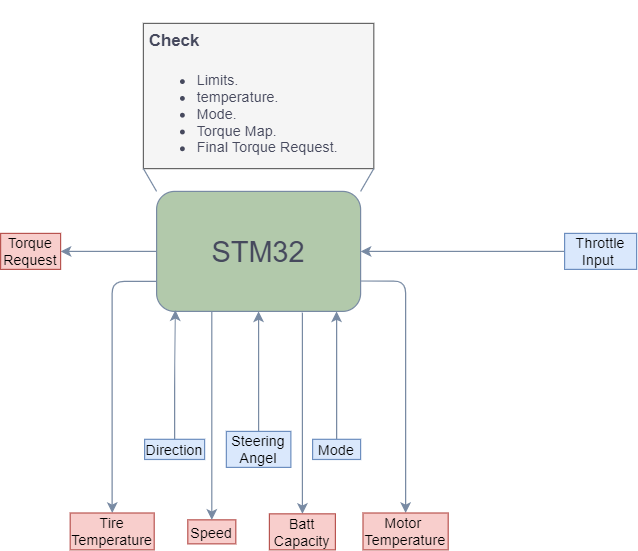

The diagram above was exported from draw.io. Its source (the exported page's mxGraphModel, read from the mxfile embedded in the PNG):
<mxGraphModel dx="868" dy="1619" grid="1" gridSize="1" guides="1" tooltips="1" connect="1" arrows="1" fold="1" page="1" pageScale="1" pageWidth="827" pageHeight="1169" math="0" shadow="0">
  <root>
    <mxCell id="0" />
    <mxCell id="1" parent="0" />
    <mxCell id="SStCwTeKqwltEW7rpsz1-26" style="edgeStyle=orthogonalEdgeStyle;curved=0;rounded=1;sketch=0;orthogonalLoop=1;jettySize=auto;html=1;exitX=0;exitY=0.5;exitDx=0;exitDy=0;entryX=1;entryY=0.5;entryDx=0;entryDy=0;fontColor=#46495D;strokeColor=#788AA3;fillColor=#B2C9AB;" edge="1" parent="1" source="SStCwTeKqwltEW7rpsz1-1" target="SStCwTeKqwltEW7rpsz1-25">
      <mxGeometry relative="1" as="geometry" />
    </mxCell>
    <mxCell id="SStCwTeKqwltEW7rpsz1-44" style="edgeStyle=orthogonalEdgeStyle;curved=0;rounded=1;sketch=0;orthogonalLoop=1;jettySize=auto;html=1;exitX=0.75;exitY=1;exitDx=0;exitDy=0;entryX=0.5;entryY=0;entryDx=0;entryDy=0;fontColor=#46495D;strokeColor=#788AA3;fillColor=#B2C9AB;" edge="1" parent="1" target="SStCwTeKqwltEW7rpsz1-32">
      <mxGeometry relative="1" as="geometry">
        <mxPoint x="461.5" y="181" as="sourcePoint" />
      </mxGeometry>
    </mxCell>
    <mxCell id="SStCwTeKqwltEW7rpsz1-51" style="edgeStyle=orthogonalEdgeStyle;curved=0;rounded=1;sketch=0;orthogonalLoop=1;jettySize=auto;html=1;exitX=1;exitY=0.75;exitDx=0;exitDy=0;entryX=0.5;entryY=0;entryDx=0;entryDy=0;fontColor=#46495D;strokeColor=#788AA3;fillColor=#B2C9AB;" edge="1" parent="1" target="SStCwTeKqwltEW7rpsz1-49">
      <mxGeometry relative="1" as="geometry">
        <mxPoint x="503.9999999999999" y="154.65" as="sourcePoint" />
      </mxGeometry>
    </mxCell>
    <mxCell id="SStCwTeKqwltEW7rpsz1-52" style="edgeStyle=orthogonalEdgeStyle;curved=0;rounded=1;sketch=0;orthogonalLoop=1;jettySize=auto;html=1;exitX=0;exitY=0.75;exitDx=0;exitDy=0;entryX=0.5;entryY=0;entryDx=0;entryDy=0;fontColor=#46495D;strokeColor=#788AA3;fillColor=#B2C9AB;" edge="1" parent="1" source="SStCwTeKqwltEW7rpsz1-1" target="SStCwTeKqwltEW7rpsz1-50">
      <mxGeometry relative="1" as="geometry" />
    </mxCell>
    <mxCell id="SStCwTeKqwltEW7rpsz1-1" value="" style="rounded=1;whiteSpace=wrap;html=1;sketch=0;fontColor=#46495D;strokeColor=#788AA3;fillColor=#B2C9AB;" vertex="1" parent="1">
      <mxGeometry x="340" y="80" width="170" height="100" as="geometry" />
    </mxCell>
    <mxCell id="SStCwTeKqwltEW7rpsz1-2" value="&lt;font style=&quot;font-size: 24px&quot;&gt;STM32&lt;/font&gt;" style="text;html=1;strokeColor=none;fillColor=none;align=center;verticalAlign=middle;whiteSpace=wrap;rounded=0;sketch=0;fontColor=#46495D;" vertex="1" parent="1">
      <mxGeometry x="350" y="90" width="150" height="80" as="geometry" />
    </mxCell>
    <mxCell id="SStCwTeKqwltEW7rpsz1-12" style="edgeStyle=orthogonalEdgeStyle;curved=0;rounded=1;sketch=0;orthogonalLoop=1;jettySize=auto;html=1;exitX=0;exitY=0.5;exitDx=0;exitDy=0;entryX=1;entryY=0.5;entryDx=0;entryDy=0;fontColor=#46495D;strokeColor=#788AA3;fillColor=#B2C9AB;" edge="1" parent="1" source="SStCwTeKqwltEW7rpsz1-10" target="SStCwTeKqwltEW7rpsz1-1">
      <mxGeometry relative="1" as="geometry" />
    </mxCell>
    <mxCell id="SStCwTeKqwltEW7rpsz1-10" value="Throttle Input&amp;nbsp;" style="text;html=1;strokeColor=#6c8ebf;fillColor=#dae8fc;align=center;verticalAlign=middle;whiteSpace=wrap;rounded=0;sketch=0;" vertex="1" parent="1">
      <mxGeometry x="680" y="115" width="60" height="30" as="geometry" />
    </mxCell>
    <mxCell id="SStCwTeKqwltEW7rpsz1-35" style="edgeStyle=orthogonalEdgeStyle;curved=0;rounded=1;sketch=0;orthogonalLoop=1;jettySize=auto;html=1;exitX=0.5;exitY=0;exitDx=0;exitDy=0;entryX=0.882;entryY=1;entryDx=0;entryDy=0;entryPerimeter=0;fontColor=#46495D;strokeColor=#788AA3;fillColor=#B2C9AB;" edge="1" parent="1" source="SStCwTeKqwltEW7rpsz1-13" target="SStCwTeKqwltEW7rpsz1-1">
      <mxGeometry relative="1" as="geometry" />
    </mxCell>
    <mxCell id="SStCwTeKqwltEW7rpsz1-13" value="Mode" style="text;html=1;strokeColor=#6c8ebf;fillColor=#dae8fc;align=center;verticalAlign=middle;whiteSpace=wrap;rounded=0;sketch=0;" vertex="1" parent="1">
      <mxGeometry x="470" y="286.6" width="40" height="16.8" as="geometry" />
    </mxCell>
    <mxCell id="SStCwTeKqwltEW7rpsz1-14" value="" style="rounded=0;whiteSpace=wrap;html=1;sketch=0;strokeColor=#666666;fillColor=#f5f5f5;fontColor=#333333;" vertex="1" parent="1">
      <mxGeometry x="329" y="-60" width="192" height="121" as="geometry" />
    </mxCell>
    <mxCell id="SStCwTeKqwltEW7rpsz1-15" value="" style="endArrow=none;html=1;fontColor=#46495D;strokeColor=#788AA3;fillColor=#B2C9AB;entryX=1;entryY=1;entryDx=0;entryDy=0;exitX=1;exitY=0;exitDx=0;exitDy=0;" edge="1" parent="1" source="SStCwTeKqwltEW7rpsz1-1" target="SStCwTeKqwltEW7rpsz1-14">
      <mxGeometry width="50" height="50" relative="1" as="geometry">
        <mxPoint x="450" y="50" as="sourcePoint" />
        <mxPoint x="500" as="targetPoint" />
      </mxGeometry>
    </mxCell>
    <mxCell id="SStCwTeKqwltEW7rpsz1-16" value="" style="endArrow=none;html=1;fontColor=#46495D;strokeColor=#788AA3;fillColor=#B2C9AB;entryX=0;entryY=1;entryDx=0;entryDy=0;exitX=0;exitY=0;exitDx=0;exitDy=0;" edge="1" parent="1" source="SStCwTeKqwltEW7rpsz1-1" target="SStCwTeKqwltEW7rpsz1-14">
      <mxGeometry width="50" height="50" relative="1" as="geometry">
        <mxPoint x="220" y="110" as="sourcePoint" />
        <mxPoint x="300" y="40" as="targetPoint" />
      </mxGeometry>
    </mxCell>
    <mxCell id="SStCwTeKqwltEW7rpsz1-36" style="edgeStyle=orthogonalEdgeStyle;curved=0;rounded=1;sketch=0;orthogonalLoop=1;jettySize=auto;html=1;exitX=0.5;exitY=0;exitDx=0;exitDy=0;entryX=0.5;entryY=1;entryDx=0;entryDy=0;fontColor=#46495D;strokeColor=#788AA3;fillColor=#B2C9AB;" edge="1" parent="1" source="SStCwTeKqwltEW7rpsz1-20" target="SStCwTeKqwltEW7rpsz1-1">
      <mxGeometry relative="1" as="geometry" />
    </mxCell>
    <mxCell id="SStCwTeKqwltEW7rpsz1-20" value="Steering Angel" style="text;html=1;strokeColor=#6c8ebf;fillColor=#dae8fc;align=center;verticalAlign=middle;whiteSpace=wrap;rounded=0;sketch=0;" vertex="1" parent="1">
      <mxGeometry x="398.13" y="280" width="53.75" height="30" as="geometry" />
    </mxCell>
    <mxCell id="SStCwTeKqwltEW7rpsz1-37" style="edgeStyle=orthogonalEdgeStyle;curved=0;rounded=1;sketch=0;orthogonalLoop=1;jettySize=auto;html=1;exitX=0.5;exitY=0;exitDx=0;exitDy=0;entryX=0.092;entryY=0.99;entryDx=0;entryDy=0;entryPerimeter=0;fontColor=#46495D;strokeColor=#788AA3;fillColor=#B2C9AB;" edge="1" parent="1" source="SStCwTeKqwltEW7rpsz1-22" target="SStCwTeKqwltEW7rpsz1-1">
      <mxGeometry relative="1" as="geometry" />
    </mxCell>
    <mxCell id="SStCwTeKqwltEW7rpsz1-22" value="Direction" style="text;html=1;strokeColor=#6c8ebf;fillColor=#dae8fc;align=center;verticalAlign=middle;whiteSpace=wrap;rounded=0;sketch=0;" vertex="1" parent="1">
      <mxGeometry x="330" y="286.6" width="50" height="16.8" as="geometry" />
    </mxCell>
    <mxCell id="SStCwTeKqwltEW7rpsz1-25" value="Torque Request" style="text;html=1;strokeColor=#b85450;fillColor=#f8cecc;align=center;verticalAlign=middle;whiteSpace=wrap;rounded=0;sketch=0;" vertex="1" parent="1">
      <mxGeometry x="210" y="115" width="50" height="30" as="geometry" />
    </mxCell>
    <mxCell id="SStCwTeKqwltEW7rpsz1-32" value="Batt Capacity" style="text;html=1;strokeColor=#b85450;fillColor=#f8cecc;align=center;verticalAlign=middle;whiteSpace=wrap;rounded=0;sketch=0;" vertex="1" parent="1">
      <mxGeometry x="434" y="348.7" width="55" height="30" as="geometry" />
    </mxCell>
    <mxCell id="SStCwTeKqwltEW7rpsz1-39" value="Speed" style="text;html=1;strokeColor=#b85450;fillColor=#f8cecc;align=center;verticalAlign=middle;whiteSpace=wrap;rounded=0;sketch=0;" vertex="1" parent="1">
      <mxGeometry x="366" y="353.7" width="40" height="20" as="geometry" />
    </mxCell>
    <mxCell id="SStCwTeKqwltEW7rpsz1-45" style="edgeStyle=orthogonalEdgeStyle;curved=0;rounded=1;sketch=0;orthogonalLoop=1;jettySize=auto;html=1;exitX=0.75;exitY=1;exitDx=0;exitDy=0;entryX=0.5;entryY=0;entryDx=0;entryDy=0;fontColor=#46495D;strokeColor=#788AA3;fillColor=#B2C9AB;" edge="1" parent="1" target="SStCwTeKqwltEW7rpsz1-39">
      <mxGeometry relative="1" as="geometry">
        <mxPoint x="386" y="180" as="sourcePoint" />
        <mxPoint x="386" y="348.70000000000005" as="targetPoint" />
      </mxGeometry>
    </mxCell>
    <mxCell id="SStCwTeKqwltEW7rpsz1-49" value="Motor&amp;nbsp;&lt;br&gt;Temperature" style="text;html=1;strokeColor=#b85450;fillColor=#f8cecc;align=center;verticalAlign=middle;whiteSpace=wrap;rounded=0;sketch=0;" vertex="1" parent="1">
      <mxGeometry x="512" y="348" width="71" height="30.7" as="geometry" />
    </mxCell>
    <mxCell id="SStCwTeKqwltEW7rpsz1-50" value="Tire&lt;br&gt;Temperature" style="text;html=1;strokeColor=#b85450;fillColor=#f8cecc;align=center;verticalAlign=middle;whiteSpace=wrap;rounded=0;sketch=0;" vertex="1" parent="1">
      <mxGeometry x="268" y="348" width="70" height="30.7" as="geometry" />
    </mxCell>
    <mxCell id="SStCwTeKqwltEW7rpsz1-53" value="&lt;h1&gt;&lt;font style=&quot;font-size: 14px&quot;&gt;Check&lt;/font&gt;&lt;/h1&gt;&lt;div&gt;&lt;ul&gt;&lt;li&gt;&lt;span&gt;&lt;font style=&quot;font-size: 12px&quot;&gt;Limits.&lt;/font&gt;&lt;/span&gt;&lt;/li&gt;&lt;li&gt;&lt;font style=&quot;font-size: 12px&quot;&gt;temperature.&lt;/font&gt;&lt;/li&gt;&lt;li&gt;&lt;font style=&quot;font-size: 12px&quot;&gt;Mode.&lt;/font&gt;&lt;/li&gt;&lt;li&gt;&lt;font style=&quot;font-size: 12px&quot;&gt;Torque Map.&lt;/font&gt;&lt;/li&gt;&lt;li&gt;&lt;font style=&quot;font-size: 12px&quot;&gt;Final Torque Request.&lt;/font&gt;&lt;/li&gt;&lt;/ul&gt;&lt;/div&gt;" style="text;html=1;strokeColor=none;fillColor=none;spacing=5;spacingTop=-20;whiteSpace=wrap;overflow=hidden;rounded=0;sketch=0;fontColor=#46495D;" vertex="1" parent="1">
      <mxGeometry x="329" y="-69" width="191" height="130" as="geometry" />
    </mxCell>
  </root>
</mxGraphModel>